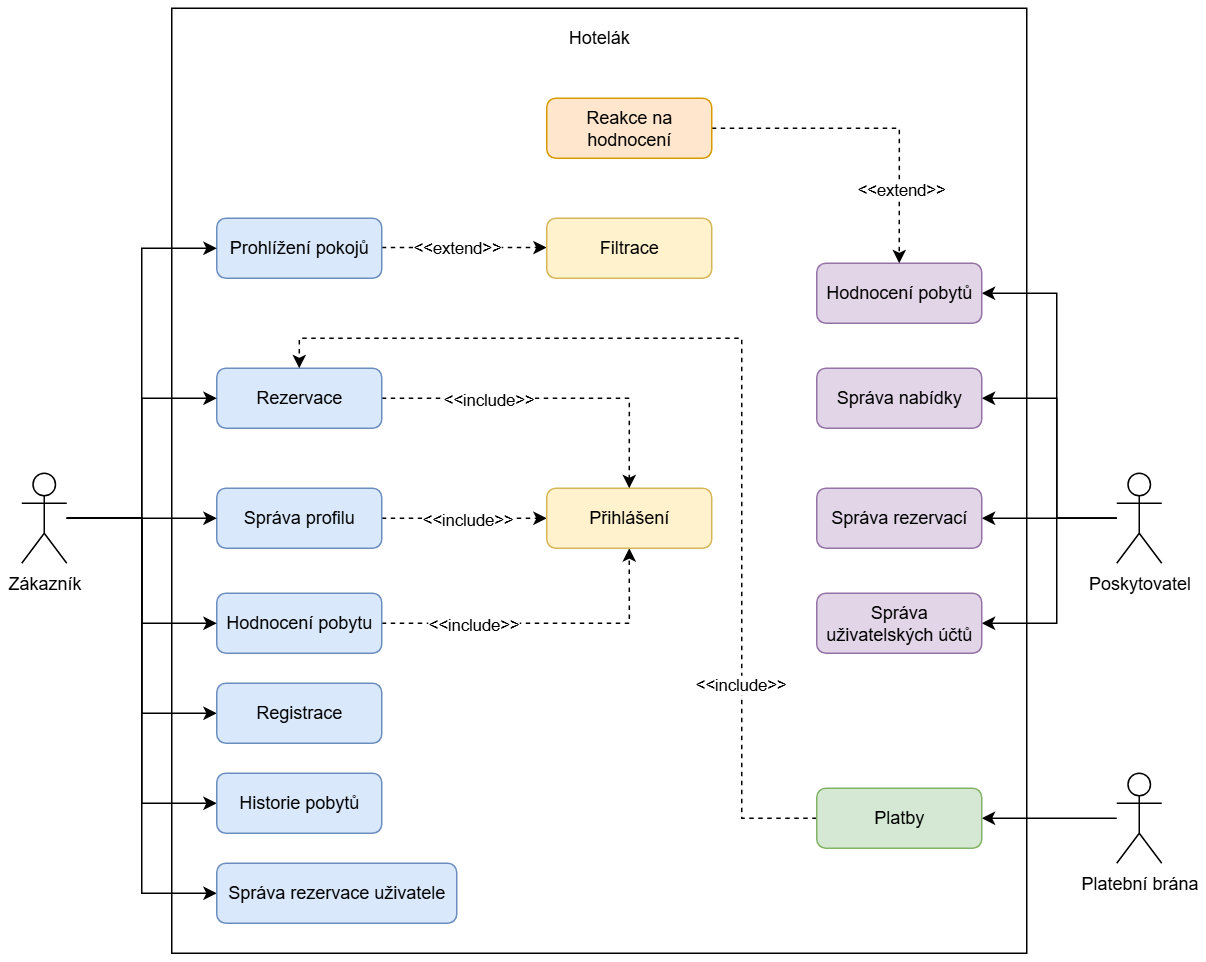

The diagram above was exported from draw.io. Its source (the exported page's mxGraphModel, read from the mxfile embedded in the PNG):
<mxGraphModel dx="1472" dy="821" grid="1" gridSize="10" guides="1" tooltips="1" connect="1" arrows="1" fold="1" page="1" pageScale="1" pageWidth="827" pageHeight="1169" math="0" shadow="0">
  <root>
    <mxCell id="0" />
    <mxCell id="1" parent="0" />
    <mxCell id="2" value="" style="whiteSpace=wrap;html=1;" vertex="1" parent="1">
      <mxGeometry x="120" y="10" width="570" height="630" as="geometry" />
    </mxCell>
    <mxCell id="3" style="edgeStyle=orthogonalEdgeStyle;rounded=0;orthogonalLoop=1;jettySize=auto;html=1;entryX=0;entryY=0.5;entryDx=0;entryDy=0;" edge="1" source="6" target="26" parent="1">
      <mxGeometry relative="1" as="geometry" />
    </mxCell>
    <mxCell id="4" style="edgeStyle=orthogonalEdgeStyle;rounded=0;orthogonalLoop=1;jettySize=auto;html=1;entryX=0;entryY=0.5;entryDx=0;entryDy=0;" edge="1" source="6" target="27" parent="1">
      <mxGeometry relative="1" as="geometry" />
    </mxCell>
    <mxCell id="5" style="edgeStyle=orthogonalEdgeStyle;rounded=0;orthogonalLoop=1;jettySize=auto;html=1;entryX=0;entryY=0.5;entryDx=0;entryDy=0;" edge="1" source="6" target="28" parent="1">
      <mxGeometry relative="1" as="geometry" />
    </mxCell>
    <mxCell id="6" value="Zákazník" style="shape=umlActor;verticalLabelPosition=bottom;verticalAlign=top;html=1;outlineConnect=0;" vertex="1" parent="1">
      <mxGeometry x="20" y="320" width="30" height="60" as="geometry" />
    </mxCell>
    <mxCell id="7" style="rounded=0;orthogonalLoop=1;jettySize=auto;html=1;entryX=0;entryY=0.5;entryDx=0;entryDy=0;exitX=1;exitY=0.5;exitDx=0;exitDy=0;edgeStyle=orthogonalEdgeStyle;dashed=1;" edge="1" parent="1">
      <mxGeometry relative="1" as="geometry">
        <mxPoint x="260" y="169.57999999999998" as="sourcePoint" />
        <mxPoint x="370" y="169.57999999999998" as="targetPoint" />
      </mxGeometry>
    </mxCell>
    <mxCell id="8" value="&amp;lt;&amp;lt;extend&amp;gt;&amp;gt;" style="edgeLabel;html=1;align=center;verticalAlign=middle;resizable=0;points=[];" vertex="1" connectable="0" parent="7">
      <mxGeometry x="-0.093" y="-3" relative="1" as="geometry">
        <mxPoint y="-3" as="offset" />
      </mxGeometry>
    </mxCell>
    <mxCell id="9" value="Prohlížení pokojů" style="rounded=1;whiteSpace=wrap;html=1;fillColor=#dae8fc;strokeColor=#6c8ebf;" vertex="1" parent="1">
      <mxGeometry x="150" y="150" width="110" height="40" as="geometry" />
    </mxCell>
    <mxCell id="10" style="edgeStyle=orthogonalEdgeStyle;rounded=0;orthogonalLoop=1;jettySize=auto;html=1;entryX=0;entryY=0.5;entryDx=0;entryDy=0;dashed=1;" edge="1" source="12" target="17" parent="1">
      <mxGeometry relative="1" as="geometry" />
    </mxCell>
    <mxCell id="11" value="&amp;lt;&amp;lt;include&amp;gt;&amp;gt;" style="edgeLabel;html=1;align=center;verticalAlign=middle;resizable=0;points=[];" vertex="1" connectable="0" parent="10">
      <mxGeometry x="0.0327" relative="1" as="geometry">
        <mxPoint as="offset" />
      </mxGeometry>
    </mxCell>
    <mxCell id="12" value="Správa profilu" style="rounded=1;whiteSpace=wrap;html=1;fillColor=#dae8fc;strokeColor=#6c8ebf;" vertex="1" parent="1">
      <mxGeometry x="150" y="330" width="110" height="40" as="geometry" />
    </mxCell>
    <mxCell id="13" style="edgeStyle=orthogonalEdgeStyle;rounded=0;orthogonalLoop=1;jettySize=auto;html=1;entryX=0.5;entryY=1;entryDx=0;entryDy=0;dashed=1;" edge="1" source="14" target="17" parent="1">
      <mxGeometry relative="1" as="geometry" />
    </mxCell>
    <mxCell id="14" value="Hodnocení pobytu" style="rounded=1;whiteSpace=wrap;html=1;fillColor=#dae8fc;strokeColor=#6c8ebf;" vertex="1" parent="1">
      <mxGeometry x="150" y="400" width="110" height="40" as="geometry" />
    </mxCell>
    <mxCell id="15" value="Hotelák" style="text;strokeColor=none;align=center;fillColor=none;html=1;verticalAlign=middle;whiteSpace=wrap;rounded=0;" vertex="1" parent="1">
      <mxGeometry x="120" y="10" width="570" height="40" as="geometry" />
    </mxCell>
    <mxCell id="16" value="Filtrace" style="rounded=1;whiteSpace=wrap;html=1;fillColor=#fff2cc;strokeColor=#d6b656;" vertex="1" parent="1">
      <mxGeometry x="370" y="150" width="110" height="40" as="geometry" />
    </mxCell>
    <mxCell id="17" value="Přihlášení" style="rounded=1;whiteSpace=wrap;html=1;fillColor=#fff2cc;strokeColor=#d6b656;" vertex="1" parent="1">
      <mxGeometry x="370" y="330" width="110" height="40" as="geometry" />
    </mxCell>
    <mxCell id="18" style="rounded=0;orthogonalLoop=1;jettySize=auto;html=1;entryX=0;entryY=0.5;entryDx=0;entryDy=0;edgeStyle=orthogonalEdgeStyle;elbow=vertical;" edge="1" target="9" parent="1">
      <mxGeometry relative="1" as="geometry">
        <mxPoint x="70" y="350" as="sourcePoint" />
        <Array as="points">
          <mxPoint x="100" y="350" />
          <mxPoint x="100" y="170" />
        </Array>
      </mxGeometry>
    </mxCell>
    <mxCell id="19" style="edgeStyle=orthogonalEdgeStyle;rounded=0;orthogonalLoop=1;jettySize=auto;html=1;entryX=0.5;entryY=0;entryDx=0;entryDy=0;dashed=1;" edge="1" source="20" target="17" parent="1">
      <mxGeometry relative="1" as="geometry" />
    </mxCell>
    <mxCell id="20" value="Rezervace" style="rounded=1;whiteSpace=wrap;html=1;fillColor=#dae8fc;strokeColor=#6c8ebf;" vertex="1" parent="1">
      <mxGeometry x="150" y="250" width="110" height="40" as="geometry" />
    </mxCell>
    <mxCell id="21" style="edgeStyle=orthogonalEdgeStyle;rounded=0;orthogonalLoop=1;jettySize=auto;html=1;entryX=0;entryY=0.5;entryDx=0;entryDy=0;" edge="1" source="6" target="14" parent="1">
      <mxGeometry relative="1" as="geometry" />
    </mxCell>
    <mxCell id="22" style="edgeStyle=orthogonalEdgeStyle;rounded=0;orthogonalLoop=1;jettySize=auto;html=1;entryX=0;entryY=0.5;entryDx=0;entryDy=0;" edge="1" source="6" target="12" parent="1">
      <mxGeometry relative="1" as="geometry" />
    </mxCell>
    <mxCell id="23" style="edgeStyle=orthogonalEdgeStyle;rounded=0;orthogonalLoop=1;jettySize=auto;html=1;entryX=0;entryY=0.5;entryDx=0;entryDy=0;" edge="1" source="6" target="20" parent="1">
      <mxGeometry relative="1" as="geometry" />
    </mxCell>
    <mxCell id="24" value="&amp;lt;&amp;lt;include&amp;gt;&amp;gt;" style="edgeLabel;html=1;align=center;verticalAlign=middle;resizable=0;points=[];" vertex="1" connectable="0" parent="1">
      <mxGeometry x="330" y="270" as="geometry" />
    </mxCell>
    <mxCell id="25" value="&amp;lt;&amp;lt;include&amp;gt;&amp;gt;" style="edgeLabel;html=1;align=center;verticalAlign=middle;resizable=0;points=[];" vertex="1" connectable="0" parent="1">
      <mxGeometry x="320" y="420" as="geometry" />
    </mxCell>
    <mxCell id="26" value="Registrace" style="rounded=1;whiteSpace=wrap;html=1;fillColor=#dae8fc;strokeColor=#6c8ebf;" vertex="1" parent="1">
      <mxGeometry x="150" y="460" width="110" height="40" as="geometry" />
    </mxCell>
    <mxCell id="27" value="Historie pobytů" style="rounded=1;whiteSpace=wrap;html=1;fillColor=#dae8fc;strokeColor=#6c8ebf;" vertex="1" parent="1">
      <mxGeometry x="150" y="520" width="110" height="40" as="geometry" />
    </mxCell>
    <mxCell id="28" value="Správa rezervace uživatele" style="rounded=1;whiteSpace=wrap;html=1;fillColor=#dae8fc;strokeColor=#6c8ebf;" vertex="1" parent="1">
      <mxGeometry x="150" y="580" width="160" height="40" as="geometry" />
    </mxCell>
    <mxCell id="29" style="edgeStyle=orthogonalEdgeStyle;rounded=0;orthogonalLoop=1;jettySize=auto;html=1;entryX=1;entryY=0.5;entryDx=0;entryDy=0;" edge="1" source="33" target="35" parent="1">
      <mxGeometry relative="1" as="geometry" />
    </mxCell>
    <mxCell id="30" style="edgeStyle=orthogonalEdgeStyle;rounded=0;orthogonalLoop=1;jettySize=auto;html=1;entryX=1;entryY=0.5;entryDx=0;entryDy=0;" edge="1" source="33" target="34" parent="1">
      <mxGeometry relative="1" as="geometry">
        <Array as="points">
          <mxPoint x="710" y="350" />
          <mxPoint x="710" y="270" />
        </Array>
      </mxGeometry>
    </mxCell>
    <mxCell id="31" style="edgeStyle=orthogonalEdgeStyle;rounded=0;orthogonalLoop=1;jettySize=auto;html=1;entryX=1;entryY=0.5;entryDx=0;entryDy=0;" edge="1" source="33" target="36" parent="1">
      <mxGeometry relative="1" as="geometry">
        <Array as="points">
          <mxPoint x="710" y="350" />
          <mxPoint x="710" y="420" />
        </Array>
      </mxGeometry>
    </mxCell>
    <mxCell id="32" style="edgeStyle=orthogonalEdgeStyle;rounded=0;orthogonalLoop=1;jettySize=auto;html=1;entryX=1;entryY=0.5;entryDx=0;entryDy=0;" edge="1" source="33" target="42" parent="1">
      <mxGeometry relative="1" as="geometry">
        <Array as="points">
          <mxPoint x="710" y="350" />
          <mxPoint x="710" y="200" />
        </Array>
      </mxGeometry>
    </mxCell>
    <mxCell id="33" value="Poskytovatel" style="shape=umlActor;verticalLabelPosition=bottom;verticalAlign=top;html=1;outlineConnect=0;" vertex="1" parent="1">
      <mxGeometry x="750" y="320" width="30" height="60" as="geometry" />
    </mxCell>
    <mxCell id="34" value="Správa nabídky" style="rounded=1;whiteSpace=wrap;html=1;fillColor=#e1d5e7;strokeColor=#9673a6;" vertex="1" parent="1">
      <mxGeometry x="550" y="250" width="110" height="40" as="geometry" />
    </mxCell>
    <mxCell id="35" value="Správa rezervací" style="rounded=1;whiteSpace=wrap;html=1;fillColor=#e1d5e7;strokeColor=#9673a6;" vertex="1" parent="1">
      <mxGeometry x="550" y="330" width="110" height="40" as="geometry" />
    </mxCell>
    <mxCell id="36" value="Správa uživatelských účtů" style="rounded=1;whiteSpace=wrap;html=1;fillColor=#e1d5e7;strokeColor=#9673a6;" vertex="1" parent="1">
      <mxGeometry x="550" y="400" width="110" height="40" as="geometry" />
    </mxCell>
    <mxCell id="37" style="edgeStyle=orthogonalEdgeStyle;rounded=0;orthogonalLoop=1;jettySize=auto;html=1;entryX=1;entryY=0.5;entryDx=0;entryDy=0;" edge="1" source="38" target="41" parent="1">
      <mxGeometry relative="1" as="geometry" />
    </mxCell>
    <mxCell id="38" value="Platební brána" style="shape=umlActor;verticalLabelPosition=bottom;verticalAlign=top;html=1;outlineConnect=0;" vertex="1" parent="1">
      <mxGeometry x="750" y="520" width="30" height="60" as="geometry" />
    </mxCell>
    <mxCell id="39" style="edgeStyle=orthogonalEdgeStyle;rounded=0;orthogonalLoop=1;jettySize=auto;html=1;entryX=0.5;entryY=0;entryDx=0;entryDy=0;dashed=1;" edge="1" source="41" target="20" parent="1">
      <mxGeometry relative="1" as="geometry">
        <Array as="points">
          <mxPoint x="500" y="550" />
          <mxPoint x="500" y="230" />
          <mxPoint x="205" y="230" />
        </Array>
      </mxGeometry>
    </mxCell>
    <mxCell id="40" value="&amp;lt;&amp;lt;include&amp;gt;&amp;gt;" style="edgeLabel;html=1;align=center;verticalAlign=middle;resizable=0;points=[];" vertex="1" connectable="0" parent="39">
      <mxGeometry x="-0.5434" y="2" relative="1" as="geometry">
        <mxPoint y="17" as="offset" />
      </mxGeometry>
    </mxCell>
    <mxCell id="41" value="Platby" style="rounded=1;whiteSpace=wrap;html=1;fillColor=#d5e8d4;strokeColor=#82b366;" vertex="1" parent="1">
      <mxGeometry x="550" y="530" width="110" height="40" as="geometry" />
    </mxCell>
    <mxCell id="42" value="Hodnocení pobytů" style="rounded=1;whiteSpace=wrap;html=1;fillColor=#e1d5e7;strokeColor=#9673a6;" vertex="1" parent="1">
      <mxGeometry x="550" y="180" width="110" height="40" as="geometry" />
    </mxCell>
    <mxCell id="43" style="edgeStyle=orthogonalEdgeStyle;rounded=0;orthogonalLoop=1;jettySize=auto;html=1;entryX=0.5;entryY=0;entryDx=0;entryDy=0;dashed=1;" edge="1" source="45" target="42" parent="1">
      <mxGeometry relative="1" as="geometry" />
    </mxCell>
    <mxCell id="44" value="&amp;lt;&amp;lt;extend&amp;gt;&amp;gt;" style="edgeLabel;html=1;align=center;verticalAlign=middle;resizable=0;points=[];" vertex="1" connectable="0" parent="43">
      <mxGeometry x="0.2492" y="-3" relative="1" as="geometry">
        <mxPoint x="3" y="31" as="offset" />
      </mxGeometry>
    </mxCell>
    <mxCell id="45" value="Reakce na hodnocení" style="rounded=1;whiteSpace=wrap;html=1;fillColor=#ffe6cc;strokeColor=#d79b00;" vertex="1" parent="1">
      <mxGeometry x="370" y="70" width="110" height="40" as="geometry" />
    </mxCell>
  </root>
</mxGraphModel>